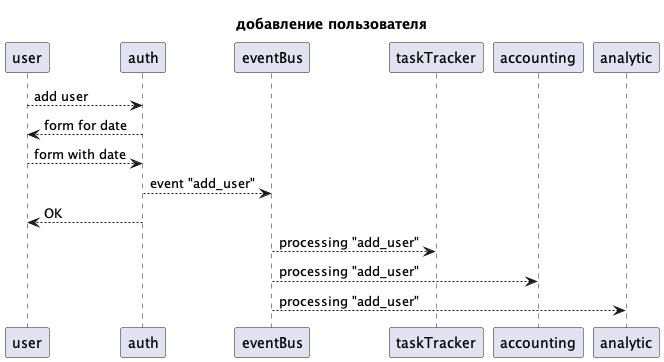

The diagram above was rendered by PlantUML. Its source (embedded in the PNG):
@startuml new_user_flow

title добавление пользователя

!startsub addUser
user --> auth: add user
auth --> user: form for date
user --> auth: form with date
auth --> eventBus: event "add_user"
auth --> user: OK
eventBus --> taskTracker: processing "add_user"
eventBus --> accounting: processing "add_user"
eventBus --> analytic: processing "add_user"
!endsub

@enduml